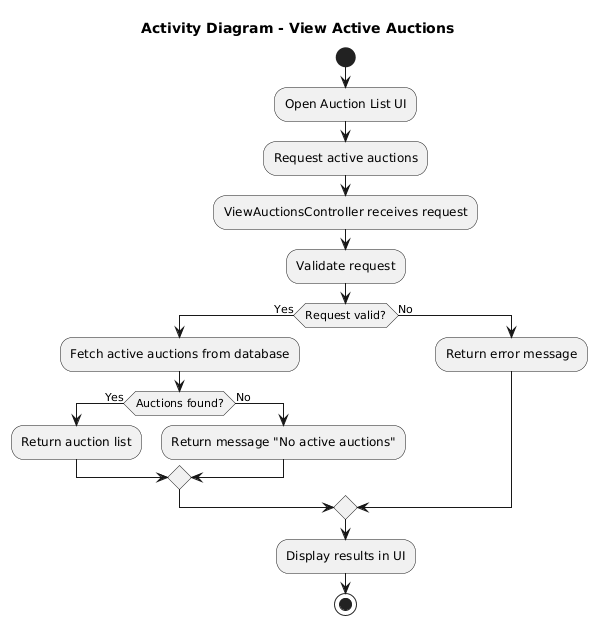

The diagram above was rendered by PlantUML. Its source (embedded in the PNG):
@startuml
title Activity Diagram - View Active Auctions

start

:Open Auction List UI;
:Request active auctions;

:ViewAuctionsController receives request;
:Validate request;

if (Request valid?) then (Yes)
  :Fetch active auctions from database;

  if (Auctions found?) then (Yes)
    :Return auction list;
  else (No)
    :Return message "No active auctions";
  endif

else (No)
  :Return error message;
endif

:Display results in UI;

stop
@enduml